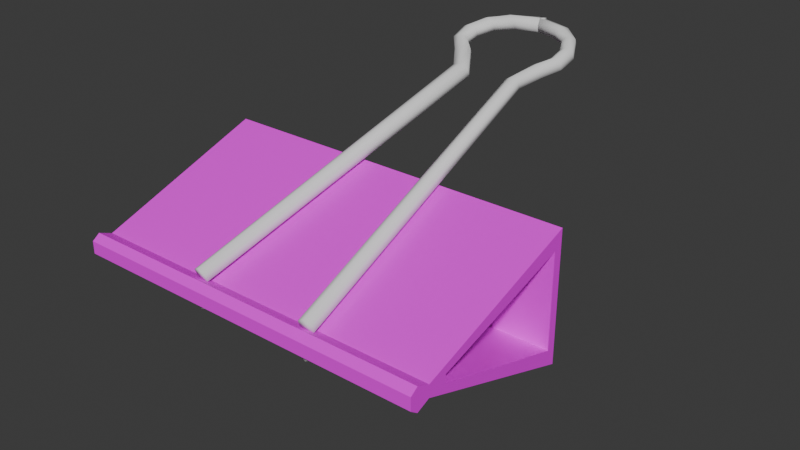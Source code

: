 # Source: paper_clip.blend  (saved by Blender 5.2.44; exported with 4.5.12 LTS)
import bpy
from mathutils import Matrix  # noqa: F401  (used for matrix-valued properties, if any)

bpy.ops.wm.read_factory_settings(use_empty=True)
scene = bpy.context.scene
scene.name = 'Scene'

# ---- collections
col_collection = bpy.data.collections.new('Collection'); scene.collection.children.link(col_collection)

# ---- images (referenced by path relative to the original .blend; pixels are not part of the script)
import os
ASSET_DIR = os.environ.get("B2B_ASSET_DIR", "")  # directory of the original .blend (textures are referenced by path, not embedded)
HERE = os.path.dirname(os.path.abspath(__file__))  # packed textures are extracted next to this script under _unpacked/

def load_image(name, relpath, width, height, colorspace="sRGB"):
    """Load a texture the original file referenced (path relative to the .blend, or extracted next to this script)."""
    p = next((c for c in (os.path.join(HERE, relpath), os.path.join(ASSET_DIR, relpath)) if relpath and os.path.exists(c)), "")
    if p:
        img = bpy.data.images.load(p, check_existing=True)
        img.name = name
    else:  # same state as the original file: an image datablock whose file is absent (Cycles renders it pink)
        img = bpy.data.images.new(name, width, height)
        img.source = "FILE"
        img.filepath = "//" + (relpath or name)
    img.colorspace_settings.name = colorspace
    return img
img_img_0091_png = load_image('IMG_0091.png', 'IMG_0091.png', 1024, 1024, 'sRGB')

# ---- materials (node trees are filled in below, after node groups)
mat_material_001 = bpy.data.materials.new('Material.001')

# ---- material node trees
mat_material_001.use_nodes = True; mat_material_001.node_tree.nodes.clear()
_N = mat_material_001.node_tree.nodes; _L = mat_material_001.node_tree.links
n0 = _N.new('ShaderNodeBsdfPrincipled'); n0.name = 'Principled BSDF'; n0.location = (-200, 100)
n0.inputs[10].default_value = 0.005
n1 = _N.new('ShaderNodeOutputMaterial'); n1.name = 'Material Output'; n1.location = (200, 100)
n2 = _N.new('ShaderNodeTexImage'); n2.name = 'Image Texture'; n2.location = (-490, 60)
n2.image = img_img_0091_png
_L.new(n0.outputs[0], n1.inputs[0])
_L.new(n2.outputs[0], n0.inputs[0])
_L.new(n2.outputs[1], n0.inputs[4])
n1.is_active_output = True

# ---- world
world_world = bpy.data.worlds.new('World'); scene.world = world_world
world_world.use_nodes = True; world_world.node_tree.nodes.clear()
_N = world_world.node_tree.nodes; _L = world_world.node_tree.links
n0 = _N.new('ShaderNodeOutputWorld'); n0.name = 'World Output'; n0.location = (200, 100)
n1 = _N.new('ShaderNodeBackground'); n1.name = 'Background'; n1.location = (-200, 100)
n1.inputs[0].default_value = (0.05088, 0.05088, 0.05088, 1.0)
_L.new(n1.outputs[0], n0.inputs[0])
n0.is_active_output = True
world_world.color = (0.05088, 0.05088, 0.05088)
world_world.sun_shadow_jitter_overblur = 0.0

# ---- meshes
me_cylinder_003 = bpy.data.meshes.new('Cylinder.003')
me_cylinder_003.from_pydata([(-0.1688, -0.1549, -0.6434), (-0.047, 0.8611, -0.2938), (-0.1461, -0.1608, -0.6315), (-0.01655, 0.8548, -0.2822), (-0.1461, -0.1693, -0.6067), (-0.01655, 0.8463, -0.2574), (-0.1688, -0.172, -0.5938), (-0.047, 0.8441, -0.2443), (-0.1914, -0.1661, -0.6056), (-0.07713, 0.8504, -0.256), (-0.1914, -0.1576, -0.6304), (-0.07713, 0.8589, -0.2808), (-0.07941, 0.9501, -0.2494), (-0.1033, 0.9444, -0.2652), (-0.07941, 0.9416, -0.2246), (-0.1033, 0.9274, -0.2156), (-0.1272, 0.9217, -0.2314), (-0.1272, 0.9302, -0.2562), (-0.1242, 1.039, -0.2188), (-0.1519, 1.045, -0.2305), (-0.1242, 1.031, -0.194), (-0.1519, 1.028, -0.1809), (-0.1783, 1.035, -0.1926), (-0.1783, 1.043, -0.2174), (-0.02533, 1.115, -0.1928), (-0.0456, 1.136, -0.1994), (-0.02533, 1.106, -0.168), (-0.0456, 1.119, -0.1499), (-0.06603, 1.14, -0.1565), (-0.06603, 1.148, -0.1813), (0.07469, 1.129, -0.1879), (0.06913, 1.155, -0.1929), (0.07469, 1.12, -0.1631), (0.06913, 1.138, -0.1433), (0.06258, 1.163, -0.1483), (0.06258, 1.172, -0.1731), (-0.08995, 1.078, -0.1775), (-0.1142, 1.084, -0.1619), (-0.1142, 1.101, -0.2115), (-0.08995, 1.087, -0.2023), (-0.1378, 1.106, -0.1959), (-0.1378, 1.097, -0.1711), (-0.1495, 0.975, -0.1993), (-0.173, 0.9752, -0.213), (-0.1246, 0.9918, -0.2351), (-0.1246, 0.9832, -0.2103), (-0.173, 0.9837, -0.2378), (-0.1495, 0.9921, -0.2488), (0.2363, -0.1587, -0.6447), (0.1501, 0.8594, -0.2945), (0.2137, -0.1645, -0.6328), (0.1275, 0.8535, -0.2826), (0.2137, -0.173, -0.608), (0.1275, 0.845, -0.2578), (0.2363, -0.1757, -0.5951), (0.1501, 0.8423, -0.2449), (0.2589, -0.1699, -0.6069), (0.1727, 0.8482, -0.2568), (0.2589, -0.1613, -0.6317), (0.1727, 0.8567, -0.2815), (0.1674, 0.9475, -0.2503), (0.1874, 0.9416, -0.2662), (0.1674, 0.9389, -0.2255), (0.1874, 0.9245, -0.2166), (0.2074, 0.9187, -0.2325), (0.2074, 0.9272, -0.2573), (0.2037, 1.036, -0.2199), (0.2263, 1.042, -0.2316), (0.2037, 1.027, -0.1951), (0.2263, 1.025, -0.1821), (0.2489, 1.031, -0.1939), (0.2489, 1.04, -0.2186), (0.1327, 1.113, -0.1933), (0.1475, 1.134, -0.2001), (0.1327, 1.105, -0.1685), (0.1475, 1.117, -0.1505), (0.1622, 1.137, -0.1573), (0.1622, 1.146, -0.182), (0.04232, 1.129, -0.1878), (0.04312, 1.155, -0.1928), (0.04232, 1.121, -0.163), (0.04312, 1.138, -0.1433), (0.04289, 1.164, -0.1483), (0.04289, 1.172, -0.173), (0.1804, 1.076, -0.1784), (0.1991, 1.081, -0.1629), (0.1991, 1.098, -0.2124), (0.1804, 1.084, -0.2032), (0.2177, 1.103, -0.1969), (0.2177, 1.094, -0.1722), (0.2208, 0.9715, -0.2005), (0.2421, 0.9715, -0.2143), (0.1995, 0.9884, -0.2362), (0.1995, 0.9799, -0.2114), (0.2421, 0.9801, -0.2391), (0.2208, 0.9885, -0.25)], [], [(0, 1, 3, 2), (2, 3, 5, 4), (4, 5, 7, 6), (6, 7, 9, 8), (7, 5, 14, 15), (8, 9, 11, 10), (10, 11, 1, 0), (0, 2, 4, 6, 8, 10), (43, 42, 21, 22), (1, 11, 17, 13), (9, 7, 15, 16), (5, 3, 12, 14), (11, 9, 16, 17), (3, 1, 13, 12), (37, 36, 26, 27), (45, 44, 18, 20), (46, 43, 22, 23), (42, 45, 20, 21), (44, 47, 19, 18), (47, 46, 23, 19), (26, 24, 30, 32), (39, 38, 25, 24), (38, 40, 29, 25), (41, 37, 27, 28), (36, 39, 24, 26), (40, 41, 28, 29), (30, 31, 35, 34, 33, 32), (29, 28, 34, 35), (27, 26, 32, 33), (24, 25, 31, 30), (25, 29, 35, 31), (28, 27, 33, 34), (23, 22, 41, 40), (20, 18, 39, 36), (22, 21, 37, 41), (19, 23, 40, 38), (18, 19, 38, 39), (21, 20, 36, 37), (13, 17, 46, 47), (12, 13, 47, 44), (15, 14, 45, 42), (17, 16, 43, 46), (14, 12, 44, 45), (16, 15, 42, 43), (48, 50, 51, 49), (50, 52, 53, 51), (52, 54, 55, 53), (54, 56, 57, 55), (55, 63, 62, 53), (56, 58, 59, 57), (58, 48, 49, 59), (48, 58, 56, 54, 52, 50), (91, 70, 69, 90), (49, 61, 65, 59), (57, 64, 63, 55), (53, 62, 60, 51), (59, 65, 64, 57), (51, 60, 61, 49), (85, 75, 74, 84), (93, 68, 66, 92), (94, 71, 70, 91), (90, 69, 68, 93), (92, 66, 67, 95), (95, 67, 71, 94), (74, 80, 78, 72), (87, 72, 73, 86), (86, 73, 77, 88), (89, 76, 75, 85), (84, 74, 72, 87), (88, 77, 76, 89), (78, 80, 81, 82, 83, 79), (77, 83, 82, 76), (75, 81, 80, 74), (72, 78, 79, 73), (73, 79, 83, 77), (76, 82, 81, 75), (71, 88, 89, 70), (68, 84, 87, 66), (70, 89, 85, 69), (67, 86, 88, 71), (66, 87, 86, 67), (69, 85, 84, 68), (61, 95, 94, 65), (60, 92, 95, 61), (63, 90, 93, 62), (65, 94, 91, 64), (62, 93, 92, 60), (64, 91, 90, 63)])
me_cylinder_003.polygons.foreach_set('use_smooth', [True] * 88)
_uv = me_cylinder_003.uv_layers.new(name='UVMap')
_uv.uv.foreach_set('vector', [1.0, 0.5, 1.0, 1.0, 0.8333, 1.0, 0.8333, 0.5, 0.8333, 0.5, 0.8333, 1.0, 0.6667, 1.0, 0.6667, 0.5, 0.6667, 0.5, 0.6667, 1.0, 0.5, 1.0, 0.5, 0.5, 0.5, 0.5, 0.5, 1.0, 0.3333, 1.0, 0.3333, 0.5, 0.5, 1.0, 0.6667, 1.0, 0.6667, 1.0, 0.5, 1.0, 0.3333, 0.5, 0.3333, 1.0, 0.1667, 1.0, 0.1667, 0.5, 0.1667, 0.5, 0.1667, 1.0, -8.941e-08, 1.0, -8.941e-08, 0.5, 0.75, 0.49, 0.9578, 0.37, 0.9578, 0.13, 0.75, 0.01, 0.5422, 0.13, 0.5422, 0.37, 0.305, 1.0, 0.4196, 1.0, 0.5, 1.0, 0.3333, 1.0, -8.941e-08, 1.0, 0.1667, 1.0, 0.1667, 1.0, -8.941e-08, 1.0, 0.3333, 1.0, 0.5, 1.0, 0.5, 1.0, 0.3333, 1.0, 0.6667, 1.0, 0.8333, 1.0, 0.8333, 1.0, 0.6667, 1.0, 0.1667, 1.0, 0.3333, 1.0, 0.3333, 1.0, 0.1667, 1.0, 0.8333, 1.0, 1.0, 1.0, 1.0, 1.0, 0.8333, 1.0, 0.4079, 1.0, 0.61, 1.0, 0.6667, 1.0, 0.5, 1.0, 0.6129, 1.0, 0.8871, 1.0, 0.8333, 1.0, 0.6667, 1.0, 0.195, 1.0, 0.305, 1.0, 0.3333, 1.0, 0.1667, 1.0, 0.4196, 1.0, 0.6129, 1.0, 0.6667, 1.0, 0.5, 1.0, 0.8871, 1.0, 1.08, 1.0, 1.0, 1.0, 0.8333, 1.0, 0.08067, 1.0, 0.195, 1.0, 0.1667, 1.0, -8.941e-08, 1.0, 0.6667, 1.0, 0.8333, 1.0, 0.8333, 1.0, 0.6667, 1.0, 0.8901, 1.0, 1.091, 1.0, 1.0, 1.0, 0.8333, 1.0, 0.09248, 1.0, 0.1951, 1.0, 0.1667, 1.0, -8.941e-08, 1.0, 0.3049, 1.0, 0.4079, 1.0, 0.5, 1.0, 0.3333, 1.0, 0.61, 1.0, 0.8901, 1.0, 0.8333, 1.0, 0.6667, 1.0, 0.1951, 1.0, 0.3049, 1.0, 0.3333, 1.0, 0.1667, 1.0, 0.8333, 1.0, 1.0, 1.0, 0.1667, 1.0, 0.3333, 1.0, 0.5, 1.0, 0.6667, 1.0, 0.1667, 1.0, 0.3333, 1.0, 0.3333, 1.0, 0.1667, 1.0, 0.5, 1.0, 0.6667, 1.0, 0.6667, 1.0, 0.5, 1.0, 0.8333, 1.0, 1.0, 1.0, 1.0, 1.0, 0.8333, 1.0, -8.941e-08, 1.0, 0.1667, 1.0, 0.1667, 1.0, -8.941e-08, 1.0, 0.3333, 1.0, 0.5, 1.0, 0.5, 1.0, 0.3333, 1.0, 0.1667, 1.0, 0.3333, 1.0, 0.3049, 1.0, 0.1951, 1.0, 0.6667, 1.0, 0.8333, 1.0, 0.8901, 1.0, 0.61, 1.0, 0.3333, 1.0, 0.5, 1.0, 0.4079, 1.0, 0.3049, 1.0, -8.941e-08, 1.0, 0.1667, 1.0, 0.1951, 1.0, 0.09248, 1.0, 0.8333, 1.0, 1.0, 1.0, 1.091, 1.0, 0.8901, 1.0, 0.5, 1.0, 0.6667, 1.0, 0.61, 1.0, 0.4079, 1.0, -8.941e-08, 1.0, 0.1667, 1.0, 0.195, 1.0, 0.08067, 1.0, 0.8333, 1.0, 1.0, 1.0, 1.08, 1.0, 0.8871, 1.0, 0.5, 1.0, 0.6667, 1.0, 0.6129, 1.0, 0.4196, 1.0, 0.1667, 1.0, 0.3333, 1.0, 0.305, 1.0, 0.195, 1.0, 0.6667, 1.0, 0.8333, 1.0, 0.8871, 1.0, 0.6129, 1.0, 0.3333, 1.0, 0.5, 1.0, 0.4196, 1.0, 0.305, 1.0, 1.0, 0.5, 0.8333, 0.5, 0.8333, 1.0, 1.0, 1.0, 0.8333, 0.5, 0.6667, 0.5, 0.6667, 1.0, 0.8333, 1.0, 0.6667, 0.5, 0.5, 0.5, 0.5, 1.0, 0.6667, 1.0, 0.5, 0.5, 0.3333, 0.5, 0.3333, 1.0, 0.5, 1.0, 0.5, 1.0, 0.5, 1.0, 0.6667, 1.0, 0.6667, 1.0, 0.3333, 0.5, 0.1667, 0.5, 0.1667, 1.0, 0.3333, 1.0, 0.1667, 0.5, -8.941e-08, 0.5, -8.941e-08, 1.0, 0.1667, 1.0, 0.75, 0.49, 0.5422, 0.37, 0.5422, 0.13, 0.75, 0.01, 0.9578, 0.13, 0.9578, 0.37, 0.305, 1.0, 0.3333, 1.0, 0.5, 1.0, 0.4196, 1.0, -8.941e-08, 1.0, -8.941e-08, 1.0, 0.1667, 1.0, 0.1667, 1.0, 0.3333, 1.0, 0.3333, 1.0, 0.5, 1.0, 0.5, 1.0, 0.6667, 1.0, 0.6667, 1.0, 0.8333, 1.0, 0.8333, 1.0, 0.1667, 1.0, 0.1667, 1.0, 0.3333, 1.0, 0.3333, 1.0, 0.8333, 1.0, 0.8333, 1.0, 1.0, 1.0, 1.0, 1.0, 0.4079, 1.0, 0.5, 1.0, 0.6667, 1.0, 0.61, 1.0, 0.6129, 1.0, 0.6667, 1.0, 0.8333, 1.0, 0.8871, 1.0, 0.195, 1.0, 0.1667, 1.0, 0.3333, 1.0, 0.305, 1.0, 0.4196, 1.0, 0.5, 1.0, 0.6667, 1.0, 0.6129, 1.0, 0.8871, 1.0, 0.8333, 1.0, 1.0, 1.0, 1.08, 1.0, 0.08067, 1.0, -8.941e-08, 1.0, 0.1667, 1.0, 0.195, 1.0, 0.6667, 1.0, 0.6667, 1.0, 0.8333, 1.0, 0.8333, 1.0, 0.8901, 1.0, 0.8333, 1.0, 1.0, 1.0, 1.091, 1.0, 0.09248, 1.0, -8.941e-08, 1.0, 0.1667, 1.0, 0.1951, 1.0, 0.3049, 1.0, 0.3333, 1.0, 0.5, 1.0, 0.4079, 1.0, 0.61, 1.0, 0.6667, 1.0, 0.8333, 1.0, 0.8901, 1.0, 0.1951, 1.0, 0.1667, 1.0, 0.3333, 1.0, 0.3049, 1.0, 0.8333, 1.0, 0.6667, 1.0, 0.5, 1.0, 0.3333, 1.0, 0.1667, 1.0, 1.0, 1.0, 0.1667, 1.0, 0.1667, 1.0, 0.3333, 1.0, 0.3333, 1.0, 0.5, 1.0, 0.5, 1.0, 0.6667, 1.0, 0.6667, 1.0, 0.8333, 1.0, 0.8333, 1.0, 1.0, 1.0, 1.0, 1.0, -8.941e-08, 1.0, -8.941e-08, 1.0, 0.1667, 1.0, 0.1667, 1.0, 0.3333, 1.0, 0.3333, 1.0, 0.5, 1.0, 0.5, 1.0, 0.1667, 1.0, 0.1951, 1.0, 0.3049, 1.0, 0.3333, 1.0, 0.6667, 1.0, 0.61, 1.0, 0.8901, 1.0, 0.8333, 1.0, 0.3333, 1.0, 0.3049, 1.0, 0.4079, 1.0, 0.5, 1.0, -8.941e-08, 1.0, 0.09248, 1.0, 0.1951, 1.0, 0.1667, 1.0, 0.8333, 1.0, 0.8901, 1.0, 1.091, 1.0, 1.0, 1.0, 0.5, 1.0, 0.4079, 1.0, 0.61, 1.0, 0.6667, 1.0, -8.941e-08, 1.0, 0.08067, 1.0, 0.195, 1.0, 0.1667, 1.0, 0.8333, 1.0, 0.8871, 1.0, 1.08, 1.0, 1.0, 1.0, 0.5, 1.0, 0.4196, 1.0, 0.6129, 1.0, 0.6667, 1.0, 0.1667, 1.0, 0.195, 1.0, 0.305, 1.0, 0.3333, 1.0, 0.6667, 1.0, 0.6129, 1.0, 0.8871, 1.0, 0.8333, 1.0, 0.3333, 1.0, 0.305, 1.0, 0.4196, 1.0, 0.5, 1.0])
me_cylinder_003.update()
me_cylinder_004 = bpy.data.meshes.new('Cylinder.004')
me_cylinder_004.from_pydata([(-0.6084, -0.1839, 0.03873), (-0.6084, -0.1839, -0.03873), (-0.6084, 0.424, -0.2162), (0.6084, 0.424, -0.2162), (-0.6084, 0.424, 0.2162), (0.6084, 0.424, 0.2162), (-0.6084, -0.1395, 0.02009), (-0.6084, -0.1395, -0.02009), (0.6084, -0.1395, -0.02009), (0.6084, -0.1395, 0.02009), (0.6084, -0.1839, 0.03873), (0.6084, -0.1839, -0.03873), (-0.6084, -0.2088, 0.02081), (0.6084, -0.2088, 0.02081), (0.6084, -0.2088, -0.02081), (-0.6084, -0.2088, -0.02081), (-0.6084, 0.3944, -0.1565), (-0.6084, 0.3944, 0.1565), (0.6084, 0.3944, 0.1565), (0.6084, 0.3944, -0.1565), (-0.6084, -0.07496, -0.01454), (-0.6084, -0.07496, 0.01454), (0.6084, -0.07496, 0.01454), (0.6084, -0.07496, -0.01454)], [], [(8, 10, 9), (10, 13, 12, 0), (6, 1, 7), (5, 9, 6, 4), (13, 14, 15, 12), (3, 5, 4, 2), (7, 20, 21, 6), (1, 15, 14, 11), (9, 22, 23, 8), (4, 21, 17), (9, 10, 0, 6), (8, 11, 13, 10), (22, 18, 17, 21), (8, 3, 2, 7), (7, 1, 11, 8), (6, 0, 15, 1), (5, 22, 9), (3, 18, 5), (2, 20, 7), (3, 23, 19), (4, 16, 2), (17, 18, 19, 16), (19, 23, 20, 16), (4, 6, 21), (0, 12, 15), (11, 14, 13), (5, 18, 22), (3, 19, 18), (2, 16, 20), (3, 8, 23), (4, 17, 16), (23, 22, 21, 20)])
_uv = me_cylinder_004.uv_layers.new(name='UVMap')
_uv.uv.foreach_set('vector', [0.3234, 0.5709, 0.3239, 0.5694, 0.3234, 0.5709, 0.4677, 0.5404, 0.4696, 0.534, 0.1752, 0.4048, 0.1735, 0.4113, 0.283, 0.5538, 0.2834, 0.5523, 0.283, 0.5538, 0.4276, 0.7504, 0.4764, 0.5523, 0.1705, 0.423, 0.1166, 0.6149, 0.468, 0.537, 0.468, 0.537, 0.173, 0.4101, 0.173, 0.4101, 0.2896, 0.6235, 0.2896, 0.6235, 0.2707, 0.6153, 0.2707, 0.6153, 0.283, 0.5538, 0.2824, 0.5561, 0.2824, 0.5561, 0.283, 0.5538, 0.1735, 0.4113, 0.1752, 0.4048, 0.4696, 0.534, 0.4677, 0.5404, 0.3234, 0.5709, 0.3228, 0.5731, 0.3228, 0.5731, 0.3234, 0.5709, 0.2849, 0.5831, 0.2824, 0.5561, 0.2761, 0.5782, 0.4764, 0.5523, 0.4798, 0.5408, 0.1735, 0.4113, 0.1705, 0.423, 0.3234, 0.5709, 0.3239, 0.5694, 0.3241, 0.5685, 0.3239, 0.5694, 0.4715, 0.569, 0.4298, 0.7427, 0.1186, 0.6071, 0.1662, 0.44, 0.4764, 0.5523, 0.4276, 0.7504, 0.1166, 0.6149, 0.1705, 0.423, 0.1705, 0.423, 0.1735, 0.4113, 0.4798, 0.5408, 0.4764, 0.5523, 0.283, 0.5538, 0.2834, 0.5523, 0.2836, 0.5514, 0.2834, 0.5523, 0.3079, 0.5932, 0.3228, 0.5731, 0.3234, 0.5709, 0.3079, 0.5932, 0.3173, 0.5961, 0.3079, 0.5932, 0.2849, 0.5831, 0.2824, 0.5561, 0.283, 0.5538, 0.3079, 0.5932, 0.3228, 0.5731, 0.3173, 0.5961, 0.2849, 0.5831, 0.2761, 0.5782, 0.2849, 0.5831, 0.1186, 0.6071, 0.4298, 0.7427, 0.4298, 0.7427, 0.1186, 0.6071, 0.4298, 0.7427, 0.4715, 0.569, 0.1662, 0.44, 0.1186, 0.6071, 0.2849, 0.5831, 0.283, 0.5538, 0.2824, 0.5561, 0.2834, 0.5523, 0.2836, 0.5514, 0.2836, 0.5514, 0.3239, 0.5694, 0.3241, 0.5685, 0.3241, 0.5685, 0.3079, 0.5932, 0.3173, 0.5961, 0.3228, 0.5731, 0.3079, 0.5932, 0.3173, 0.5961, 0.3173, 0.5961, 0.2849, 0.5831, 0.2761, 0.5782, 0.2824, 0.5561, 0.3079, 0.5932, 0.3234, 0.5709, 0.3228, 0.5731, 0.2849, 0.5831, 0.2761, 0.5782, 0.2761, 0.5782, 0.4715, 0.569, 0.4715, 0.569, 0.1662, 0.44, 0.1662, 0.44])
me_cylinder_004.materials.append(mat_material_001)
me_cylinder_004.update()
me_cylinder_005 = bpy.data.meshes.new('Cylinder.005')
me_cylinder_005.from_pydata([(-0.1688, -0.1549, 0.6434), (-0.047, 0.8611, 0.2938), (-0.1461, -0.1608, 0.6315), (-0.01655, 0.8548, 0.2822), (-0.1461, -0.1693, 0.6067), (-0.01655, 0.8463, 0.2574), (-0.1688, -0.172, 0.5938), (-0.047, 0.8441, 0.2443), (-0.1914, -0.1661, 0.6056), (-0.07713, 0.8504, 0.256), (-0.1914, -0.1576, 0.6304), (-0.07713, 0.8589, 0.2808), (-0.07941, 0.9501, 0.2494), (-0.1033, 0.9444, 0.2652), (-0.07941, 0.9416, 0.2246), (-0.1033, 0.9274, 0.2156), (-0.1272, 0.9217, 0.2314), (-0.1272, 0.9302, 0.2562), (-0.1242, 1.039, 0.2188), (-0.1519, 1.045, 0.2305), (-0.1242, 1.031, 0.194), (-0.1519, 1.028, 0.1809), (-0.1783, 1.035, 0.1926), (-0.1783, 1.043, 0.2174), (-0.02533, 1.115, 0.1928), (-0.0456, 1.136, 0.1994), (-0.02533, 1.106, 0.168), (-0.0456, 1.119, 0.1499), (-0.06603, 1.14, 0.1565), (-0.06603, 1.148, 0.1813), (0.07469, 1.129, 0.1879), (0.06913, 1.155, 0.1929), (0.07469, 1.12, 0.1631), (0.06913, 1.138, 0.1433), (0.06258, 1.163, 0.1483), (0.06258, 1.172, 0.1731), (-0.08995, 1.078, 0.1775), (-0.1142, 1.084, 0.1619), (-0.1142, 1.101, 0.2115), (-0.08995, 1.087, 0.2023), (-0.1378, 1.106, 0.1959), (-0.1378, 1.097, 0.1711), (-0.1495, 0.975, 0.1993), (-0.173, 0.9752, 0.213), (-0.1246, 0.9918, 0.2351), (-0.1246, 0.9832, 0.2103), (-0.173, 0.9837, 0.2378), (-0.1495, 0.9921, 0.2488), (0.2363, -0.1587, 0.6447), (0.1501, 0.8594, 0.2945), (0.2137, -0.1645, 0.6328), (0.1275, 0.8535, 0.2826), (0.2137, -0.173, 0.608), (0.1275, 0.845, 0.2578), (0.2363, -0.1757, 0.5951), (0.1501, 0.8423, 0.2449), (0.2589, -0.1699, 0.6069), (0.1727, 0.8482, 0.2568), (0.2589, -0.1613, 0.6317), (0.1727, 0.8567, 0.2815), (0.1674, 0.9475, 0.2503), (0.1874, 0.9416, 0.2662), (0.1674, 0.9389, 0.2255), (0.1874, 0.9245, 0.2166), (0.2074, 0.9187, 0.2325), (0.2074, 0.9272, 0.2573), (0.2037, 1.036, 0.2199), (0.2263, 1.042, 0.2316), (0.2037, 1.027, 0.1951), (0.2263, 1.025, 0.1821), (0.2489, 1.031, 0.1939), (0.2489, 1.04, 0.2186), (0.1327, 1.113, 0.1933), (0.1475, 1.134, 0.2001), (0.1327, 1.105, 0.1685), (0.1475, 1.117, 0.1505), (0.1622, 1.137, 0.1573), (0.1622, 1.146, 0.182), (0.04232, 1.129, 0.1878), (0.04312, 1.155, 0.1928), (0.04232, 1.121, 0.163), (0.04312, 1.138, 0.1433), (0.04289, 1.164, 0.1483), (0.04289, 1.172, 0.173), (0.1804, 1.076, 0.1784), (0.1991, 1.081, 0.1629), (0.1991, 1.098, 0.2124), (0.1804, 1.084, 0.2032), (0.2177, 1.103, 0.1969), (0.2177, 1.094, 0.1722), (0.2208, 0.9715, 0.2005), (0.2421, 0.9715, 0.2143), (0.1995, 0.9884, 0.2362), (0.1995, 0.9799, 0.2114), (0.2421, 0.9801, 0.2391), (0.2208, 0.9885, 0.25)], [], [(0, 2, 3, 1), (2, 4, 5, 3), (4, 6, 7, 5), (6, 8, 9, 7), (7, 15, 14, 5), (8, 10, 11, 9), (10, 0, 1, 11), (0, 10, 8, 6, 4, 2), (43, 22, 21, 42), (1, 13, 17, 11), (9, 16, 15, 7), (5, 14, 12, 3), (11, 17, 16, 9), (3, 12, 13, 1), (37, 27, 26, 36), (45, 20, 18, 44), (46, 23, 22, 43), (42, 21, 20, 45), (44, 18, 19, 47), (47, 19, 23, 46), (26, 32, 30, 24), (39, 24, 25, 38), (38, 25, 29, 40), (41, 28, 27, 37), (36, 26, 24, 39), (40, 29, 28, 41), (30, 32, 33, 34, 35, 31), (29, 35, 34, 28), (27, 33, 32, 26), (24, 30, 31, 25), (25, 31, 35, 29), (28, 34, 33, 27), (23, 40, 41, 22), (20, 36, 39, 18), (22, 41, 37, 21), (19, 38, 40, 23), (18, 39, 38, 19), (21, 37, 36, 20), (13, 47, 46, 17), (12, 44, 47, 13), (15, 42, 45, 14), (17, 46, 43, 16), (14, 45, 44, 12), (16, 43, 42, 15), (48, 49, 51, 50), (50, 51, 53, 52), (52, 53, 55, 54), (54, 55, 57, 56), (55, 53, 62, 63), (56, 57, 59, 58), (58, 59, 49, 48), (48, 50, 52, 54, 56, 58), (91, 90, 69, 70), (49, 59, 65, 61), (57, 55, 63, 64), (53, 51, 60, 62), (59, 57, 64, 65), (51, 49, 61, 60), (85, 84, 74, 75), (93, 92, 66, 68), (94, 91, 70, 71), (90, 93, 68, 69), (92, 95, 67, 66), (95, 94, 71, 67), (74, 72, 78, 80), (87, 86, 73, 72), (86, 88, 77, 73), (89, 85, 75, 76), (84, 87, 72, 74), (88, 89, 76, 77), (78, 79, 83, 82, 81, 80), (77, 76, 82, 83), (75, 74, 80, 81), (72, 73, 79, 78), (73, 77, 83, 79), (76, 75, 81, 82), (71, 70, 89, 88), (68, 66, 87, 84), (70, 69, 85, 89), (67, 71, 88, 86), (66, 67, 86, 87), (69, 68, 84, 85), (61, 65, 94, 95), (60, 61, 95, 92), (63, 62, 93, 90), (65, 64, 91, 94), (62, 60, 92, 93), (64, 63, 90, 91)])
me_cylinder_005.polygons.foreach_set('use_smooth', [True] * 88)
_uv = me_cylinder_005.uv_layers.new(name='UVMap')
_uv.uv.foreach_set('vector', [1.0, 0.5, 0.8333, 0.5, 0.8333, 1.0, 1.0, 1.0, 0.8333, 0.5, 0.6667, 0.5, 0.6667, 1.0, 0.8333, 1.0, 0.6667, 0.5, 0.5, 0.5, 0.5, 1.0, 0.6667, 1.0, 0.5, 0.5, 0.3333, 0.5, 0.3333, 1.0, 0.5, 1.0, 0.5, 1.0, 0.5, 1.0, 0.6667, 1.0, 0.6667, 1.0, 0.3333, 0.5, 0.1667, 0.5, 0.1667, 1.0, 0.3333, 1.0, 0.1667, 0.5, -8.941e-08, 0.5, -8.941e-08, 1.0, 0.1667, 1.0, 0.75, 0.49, 0.5422, 0.37, 0.5422, 0.13, 0.75, 0.01, 0.9578, 0.13, 0.9578, 0.37, 0.305, 1.0, 0.3333, 1.0, 0.5, 1.0, 0.4196, 1.0, -8.941e-08, 1.0, -8.941e-08, 1.0, 0.1667, 1.0, 0.1667, 1.0, 0.3333, 1.0, 0.3333, 1.0, 0.5, 1.0, 0.5, 1.0, 0.6667, 1.0, 0.6667, 1.0, 0.8333, 1.0, 0.8333, 1.0, 0.1667, 1.0, 0.1667, 1.0, 0.3333, 1.0, 0.3333, 1.0, 0.8333, 1.0, 0.8333, 1.0, 1.0, 1.0, 1.0, 1.0, 0.4079, 1.0, 0.5, 1.0, 0.6667, 1.0, 0.61, 1.0, 0.6129, 1.0, 0.6667, 1.0, 0.8333, 1.0, 0.8871, 1.0, 0.195, 1.0, 0.1667, 1.0, 0.3333, 1.0, 0.305, 1.0, 0.4196, 1.0, 0.5, 1.0, 0.6667, 1.0, 0.6129, 1.0, 0.8871, 1.0, 0.8333, 1.0, 1.0, 1.0, 1.08, 1.0, 0.08067, 1.0, -8.941e-08, 1.0, 0.1667, 1.0, 0.195, 1.0, 0.6667, 1.0, 0.6667, 1.0, 0.8333, 1.0, 0.8333, 1.0, 0.8901, 1.0, 0.8333, 1.0, 1.0, 1.0, 1.091, 1.0, 0.09248, 1.0, -8.941e-08, 1.0, 0.1667, 1.0, 0.1951, 1.0, 0.3049, 1.0, 0.3333, 1.0, 0.5, 1.0, 0.4079, 1.0, 0.61, 1.0, 0.6667, 1.0, 0.8333, 1.0, 0.8901, 1.0, 0.1951, 1.0, 0.1667, 1.0, 0.3333, 1.0, 0.3049, 1.0, 0.8333, 1.0, 0.6667, 1.0, 0.5, 1.0, 0.3333, 1.0, 0.1667, 1.0, 1.0, 1.0, 0.1667, 1.0, 0.1667, 1.0, 0.3333, 1.0, 0.3333, 1.0, 0.5, 1.0, 0.5, 1.0, 0.6667, 1.0, 0.6667, 1.0, 0.8333, 1.0, 0.8333, 1.0, 1.0, 1.0, 1.0, 1.0, -8.941e-08, 1.0, -8.941e-08, 1.0, 0.1667, 1.0, 0.1667, 1.0, 0.3333, 1.0, 0.3333, 1.0, 0.5, 1.0, 0.5, 1.0, 0.1667, 1.0, 0.1951, 1.0, 0.3049, 1.0, 0.3333, 1.0, 0.6667, 1.0, 0.61, 1.0, 0.8901, 1.0, 0.8333, 1.0, 0.3333, 1.0, 0.3049, 1.0, 0.4079, 1.0, 0.5, 1.0, -8.941e-08, 1.0, 0.09248, 1.0, 0.1951, 1.0, 0.1667, 1.0, 0.8333, 1.0, 0.8901, 1.0, 1.091, 1.0, 1.0, 1.0, 0.5, 1.0, 0.4079, 1.0, 0.61, 1.0, 0.6667, 1.0, -8.941e-08, 1.0, 0.08067, 1.0, 0.195, 1.0, 0.1667, 1.0, 0.8333, 1.0, 0.8871, 1.0, 1.08, 1.0, 1.0, 1.0, 0.5, 1.0, 0.4196, 1.0, 0.6129, 1.0, 0.6667, 1.0, 0.1667, 1.0, 0.195, 1.0, 0.305, 1.0, 0.3333, 1.0, 0.6667, 1.0, 0.6129, 1.0, 0.8871, 1.0, 0.8333, 1.0, 0.3333, 1.0, 0.305, 1.0, 0.4196, 1.0, 0.5, 1.0, 1.0, 0.5, 1.0, 1.0, 0.8333, 1.0, 0.8333, 0.5, 0.8333, 0.5, 0.8333, 1.0, 0.6667, 1.0, 0.6667, 0.5, 0.6667, 0.5, 0.6667, 1.0, 0.5, 1.0, 0.5, 0.5, 0.5, 0.5, 0.5, 1.0, 0.3333, 1.0, 0.3333, 0.5, 0.5, 1.0, 0.6667, 1.0, 0.6667, 1.0, 0.5, 1.0, 0.3333, 0.5, 0.3333, 1.0, 0.1667, 1.0, 0.1667, 0.5, 0.1667, 0.5, 0.1667, 1.0, -8.941e-08, 1.0, -8.941e-08, 0.5, 0.75, 0.49, 0.9578, 0.37, 0.9578, 0.13, 0.75, 0.01, 0.5422, 0.13, 0.5422, 0.37, 0.305, 1.0, 0.4196, 1.0, 0.5, 1.0, 0.3333, 1.0, -8.941e-08, 1.0, 0.1667, 1.0, 0.1667, 1.0, -8.941e-08, 1.0, 0.3333, 1.0, 0.5, 1.0, 0.5, 1.0, 0.3333, 1.0, 0.6667, 1.0, 0.8333, 1.0, 0.8333, 1.0, 0.6667, 1.0, 0.1667, 1.0, 0.3333, 1.0, 0.3333, 1.0, 0.1667, 1.0, 0.8333, 1.0, 1.0, 1.0, 1.0, 1.0, 0.8333, 1.0, 0.4079, 1.0, 0.61, 1.0, 0.6667, 1.0, 0.5, 1.0, 0.6129, 1.0, 0.8871, 1.0, 0.8333, 1.0, 0.6667, 1.0, 0.195, 1.0, 0.305, 1.0, 0.3333, 1.0, 0.1667, 1.0, 0.4196, 1.0, 0.6129, 1.0, 0.6667, 1.0, 0.5, 1.0, 0.8871, 1.0, 1.08, 1.0, 1.0, 1.0, 0.8333, 1.0, 0.08067, 1.0, 0.195, 1.0, 0.1667, 1.0, -8.941e-08, 1.0, 0.6667, 1.0, 0.8333, 1.0, 0.8333, 1.0, 0.6667, 1.0, 0.8901, 1.0, 1.091, 1.0, 1.0, 1.0, 0.8333, 1.0, 0.09248, 1.0, 0.1951, 1.0, 0.1667, 1.0, -8.941e-08, 1.0, 0.3049, 1.0, 0.4079, 1.0, 0.5, 1.0, 0.3333, 1.0, 0.61, 1.0, 0.8901, 1.0, 0.8333, 1.0, 0.6667, 1.0, 0.1951, 1.0, 0.3049, 1.0, 0.3333, 1.0, 0.1667, 1.0, 0.8333, 1.0, 1.0, 1.0, 0.1667, 1.0, 0.3333, 1.0, 0.5, 1.0, 0.6667, 1.0, 0.1667, 1.0, 0.3333, 1.0, 0.3333, 1.0, 0.1667, 1.0, 0.5, 1.0, 0.6667, 1.0, 0.6667, 1.0, 0.5, 1.0, 0.8333, 1.0, 1.0, 1.0, 1.0, 1.0, 0.8333, 1.0, -8.941e-08, 1.0, 0.1667, 1.0, 0.1667, 1.0, -8.941e-08, 1.0, 0.3333, 1.0, 0.5, 1.0, 0.5, 1.0, 0.3333, 1.0, 0.1667, 1.0, 0.3333, 1.0, 0.3049, 1.0, 0.1951, 1.0, 0.6667, 1.0, 0.8333, 1.0, 0.8901, 1.0, 0.61, 1.0, 0.3333, 1.0, 0.5, 1.0, 0.4079, 1.0, 0.3049, 1.0, -8.941e-08, 1.0, 0.1667, 1.0, 0.1951, 1.0, 0.09248, 1.0, 0.8333, 1.0, 1.0, 1.0, 1.091, 1.0, 0.8901, 1.0, 0.5, 1.0, 0.6667, 1.0, 0.61, 1.0, 0.4079, 1.0, -8.941e-08, 1.0, 0.1667, 1.0, 0.195, 1.0, 0.08067, 1.0, 0.8333, 1.0, 1.0, 1.0, 1.08, 1.0, 0.8871, 1.0, 0.5, 1.0, 0.6667, 1.0, 0.6129, 1.0, 0.4196, 1.0, 0.1667, 1.0, 0.3333, 1.0, 0.305, 1.0, 0.195, 1.0, 0.6667, 1.0, 0.8333, 1.0, 0.8871, 1.0, 0.6129, 1.0, 0.3333, 1.0, 0.5, 1.0, 0.4196, 1.0, 0.305, 1.0])
me_cylinder_005.update()

# ---- objects
ob_cylinder_001 = bpy.data.objects.new('Cylinder.001', me_cylinder_003)
ob_cylinder = bpy.data.objects.new('Cylinder', me_cylinder_004)
ob_cylinder_002 = bpy.data.objects.new('Cylinder.002', me_cylinder_005)

# ---- transforms, parenting, visibility, modifiers, constraints
ob_cylinder_001.location = (-0.004893, -0.3284, 0.6599)
ob_cylinder.location = (0.00306, -0.3284, -0.0009421)
ob_cylinder_002.location = (-0.004893, -0.3284, -0.6569)

# ---- collection membership
col_collection.objects.link(ob_cylinder_001)
col_collection.objects.link(ob_cylinder)
col_collection.objects.link(ob_cylinder_002)

# ---- scene / render settings (as saved in the file)
scene.frame_start = 1; scene.frame_end = 250; scene.frame_set(1)
scene.render.engine = 'BLENDER_EEVEE_NEXT'
scene.render.bake_bias = 0.0
scene.render.bake_samples = 0
scene.render.compositor_device = 'GPU'
scene.eevee.use_volume_custom_range = False
scene.eevee.fast_gi_thickness_near = 0.1
scene.eevee.fast_gi_thickness_far = 0.0
scene.eevee.ray_tracing_options.screen_trace_thickness = 0.1
bpy.context.view_layer.update()

# ---- added for rendering (the .blend has no active camera and no usable light): camera, sun
cam_auto = bpy.data.cameras.new('AutoCamera')
cam_auto.lens = 50.0
cam_auto.sensor_width = 36.0
cam_auto.clip_end = 1000.0
ob_auto_camera = bpy.data.objects.new('AutoCamera', cam_auto)
scene.collection.objects.link(ob_auto_camera)
ob_auto_camera.location = (1.95461, -2.18856, 1.56274)
ob_auto_camera.rotation_euler = (1.09748, -7.21219e-08, 0.694738)
scene.camera = ob_auto_camera
light_auto_sun = bpy.data.lights.new('AutoSun', 'SUN')
light_auto_sun.energy = 3.0
light_auto_sun.angle = 0.0523599
ob_auto_sun = bpy.data.objects.new('AutoSun', light_auto_sun)
scene.collection.objects.link(ob_auto_sun)
ob_auto_sun.rotation_euler = (0.872665, 0.174533, 0.523599)
bpy.context.view_layer.update()
